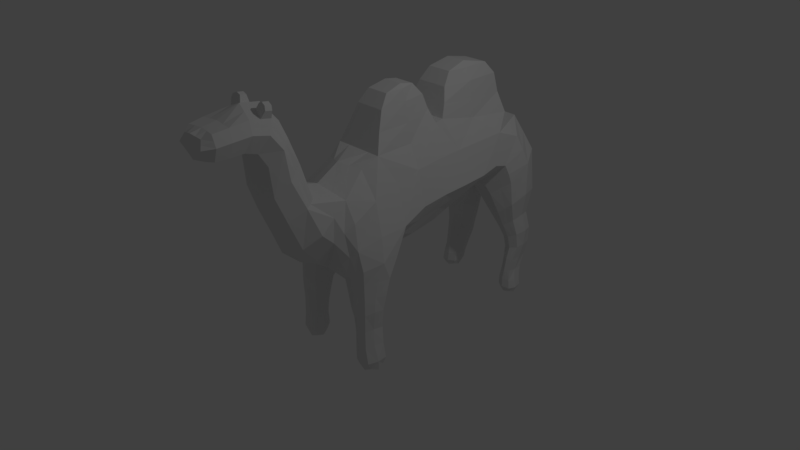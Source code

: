 # Source: rakuda.blend  (saved by Blender 2.79.0; exported with 4.5.12 LTS)
import bpy
from mathutils import Matrix  # noqa: F401  (used for matrix-valued properties, if any)

bpy.ops.wm.read_factory_settings(use_empty=True)
scene = bpy.context.scene
scene.name = 'Scene'

# ---- collections
col_collection_1 = bpy.data.collections.new('Collection 1'); scene.collection.children.link(col_collection_1)

# ---- materials (node trees are filled in below, after node groups)
mat_material = bpy.data.materials.new('Material')
mat_material.alpha_threshold = 0.0
mat_material.use_transparent_shadow = False
mat_material.roughness = 0.5
mat_material.line_color = (0.0, 0.0, 0.0, 1.0)

# ---- material node trees

# ---- world
world_world = bpy.data.worlds.new('World'); scene.world = world_world
world_world.color = (0.05088, 0.05088, 0.05088)
world_world.use_sun_shadow = False
world_world.sun_shadow_jitter_overblur = 0.0
world_world.cycles.sampling_method = 'MANUAL'

# ---- cameras
cam_camera = bpy.data.cameras.new('Camera')
cam_camera.clip_end = 100.0
cam_camera.lens = 35.0
cam_camera.sensor_width = 32.0
cam_camera.sensor_height = 18.0
cam_camera.ortho_scale = 7.314
cam_camera.dof.focus_distance = 0.0
cam_camera.dof.aperture_fstop = 128.0

# ---- lights
light_lamp = bpy.data.lights.new('Lamp', 'POINT')
light_lamp.transmission_factor = 0.0
light_lamp.cutoff_distance = 30.0
light_lamp.energy = 100.0
light_lamp.shadow_buffer_clip_start = 1.001
light_lamp.shadow_soft_size = 0.1
light_lamp.shadow_maximum_resolution = 0.006
light_lamp.use_absolute_resolution = True

# ---- meshes
me_cube = bpy.data.meshes.new('Cube')
me_cube.from_pydata([(0.0, -1.754, 2.43), (0.0, -0.4718, 1.413), (0.0, -2.216, 1.897), (0.0, -1.093, 0.2918), (0.337, -1.84, 2.176), (0.3963, -0.8861, 0.6196), (0.0, -1.886, 1.901), (0.5034, -0.3177, 1.011), (0.0, -2.405, 2.098), (0.5447, 2.185, -1.191), (0.0, -0.6929, 0.1448), (0.5519, -0.4516, -1.28), (0.0, -2.219, 2.28), (0.288, -2.247, 2.132), (0.3728, -0.4609, -0.7275), (0.501, -0.6462, -0.6852), (0.6254, -0.4904, -0.6361), (0.5545, -0.2921, -0.6824), (0.3924, -0.4678, -1.114), (0.5166, -0.6431, -1.118), (0.688, -0.4725, -1.094), (0.5679, -0.2862, -1.097), (0.4662, 2.545, 0.01463), (0.6428, 2.28, 0.03246), (0.4911, 2.064, -0.1195), (0.2728, 2.329, -0.2116), (0.1661, 2.69, 0.7484), (0.6727, 2.294, 0.8111), (0.3741, 1.892, 0.3801), (0.0, 2.311, 0.3089), (0.0, -1.48, 0.9497), (0.0, -1.006, 1.287), (0.3885, -1.234, 1.17), (0.0, -1.657, 1.685), (0.0, -1.27, 2.12), (0.3403, -1.462, 1.917), (0.5597, 2.358, -1.083), (0.6861, 2.175, -1.086), (0.5405, 2.053, -1.076), (0.4134, 2.21, -1.074), (0.5322, 2.425, -0.812), (0.6252, 2.215, -0.8214), (0.543, 2.084, -0.8058), (0.4061, 2.282, -0.8026), (0.5146, 2.533, -0.4702), (0.6683, 2.327, -0.4396), (0.5584, 2.151, -0.4774), (0.3745, 2.339, -0.5057), (0.4621, 0.4208, 1.189), (0.3291, 0.4474, 0.2628), (0.1566, -0.4036, -0.08533), (0.4599, -0.7067, 0.1058), (0.7015, -0.3741, 0.2812), (0.4444, -0.06911, 0.1329), (0.3141, -0.4463, -0.4025), (0.4832, -0.68, -0.2851), (0.6615, -0.4843, -0.1604), (0.5638, -0.2533, -0.2859), (0.5016, 1.874, 1.312), (0.2826, 1.654, 0.6046), (0.4925, 1.111, 1.273), (0.3269, 1.163, 0.4413), (0.5398, -0.5791, -1.245), (0.0, -0.7837, 1.227), (0.2871, -0.3454, 1.357), (0.0, -0.1386, 1.488), (0.0, -1.344, 0.5124), (0.6549, 2.178, -1.167), (0.4403, -1.079, 0.7982), (0.0, -0.9568, 0.2366), (0.2264, -1.009, 0.3601), (0.5602, 2.308, -1.165), (0.4507, 2.202, -1.158), (0.6329, -0.3452, 0.5959), (0.4409, -0.4548, -1.242), (0.4605, 0.07993, 1.113), (0.6659, -0.4536, -1.235), (0.5109, -0.6531, 0.8258), (0.0, -0.4743, 0.129), (0.3905, -0.7809, 0.3117), (0.5688, -0.3245, -1.232), (0.5456, 2.086, -1.159), (0.201, -2.377, 2.115), (0.0, -2.363, 2.249), (0.0, -2.358, 1.963), (0.2367, -1.889, 1.969), (0.0, -2.056, 1.894), (0.0, -1.744, 1.851), (0.0, -2.039, 2.311), (0.2632, -1.817, 2.323), (0.0, -1.501, 2.392), (0.3143, -2.065, 2.154), (0.3421, -1.625, 2.127), (0.2115, -2.235, 1.96), (0.2176, -2.243, 2.265), (0.4391, -0.3351, -0.7162), (0.3858, -0.4793, -0.9317), (0.4003, -0.5861, -0.7188), (0.3465, -0.4589, -0.54), (0.5069, -0.6436, -0.922), (0.5989, -0.6087, -0.6517), (0.4936, -0.6503, -0.4592), (0.6463, -0.4998, -0.8612), (0.6383, -0.3543, -0.6493), (0.6592, -0.4927, -0.3741), (0.5678, -0.3098, -0.8871), (0.5598, -0.2731, -0.4567), (0.4537, -0.3315, -1.103), (0.4155, -0.5967, -1.124), (0.6383, -0.6024, -1.105), (0.6719, -0.3327, -1.094), (0.3364, 2.526, -0.08293), (0.4376, 2.579, 0.343), (0.5966, 2.426, 0.01726), (0.4967, 2.542, -0.2836), (0.6922, 2.275, 0.3603), (0.623, 2.112, -0.0145), (0.6844, 2.329, -0.2167), (0.4602, 1.977, 0.0982), (0.3517, 2.15, -0.2137), (0.5352, 2.129, -0.3044), (0.1739, 2.331, 0.069), (0.3357, 2.338, -0.3695), (0.0, 2.599, 0.5008), (0.0, 2.452, 1.339), (0.4969, 2.588, 0.8956), (0.5528, 2.175, 1.197), (0.638, 2.0, 0.5965), (0.2878, 1.799, 0.5882), (0.0, 1.942, 0.4302), (0.2961, -1.439, 1.022), (0.0, -1.61, 1.301), (0.0, -1.088, 1.706), (0.3003, -1.083, 1.216), (0.3508, -1.402, 1.539), (0.2502, -1.615, 1.74), (0.2629, -1.354, 2.019), (0.4623, 2.327, -1.077), (0.5466, 2.374, -0.9614), (0.6563, 2.304, -1.087), (0.6606, 2.178, -0.9671), (0.6519, 2.073, -1.081), (0.5307, 2.061, -0.9548), (0.4419, 2.103, -1.072), (0.4067, 2.229, -0.9511), (0.4399, 2.409, -0.8061), (0.5077, 2.502, -0.6444), (0.6112, 2.348, -0.819), (0.6382, 2.281, -0.6393), (0.6196, 2.109, -0.8144), (0.5479, 2.111, -0.6417), (0.4506, 2.147, -0.8011), (0.393, 2.326, -0.6474), (0.407, 2.49, -0.4957), (0.6272, 2.467, -0.4452), (0.6611, 2.192, -0.451), (0.439, 2.201, -0.5007), (0.3176, 0.4199, 1.491), (0.5795, 0.4274, 0.7309), (0.4828, 0.7502, 1.242), (0.3554, 0.1478, 0.253), (0.0, 0.4536, 0.08421), (0.3289, 0.814, 0.3242), (0.2188, -0.1154, -0.04318), (0.2689, -0.4223, -0.2723), (0.2884, -0.643, 0.002749), (0.4725, -0.6783, -0.09847), (0.6186, -0.6328, 0.2196), (0.6749, -0.441, 0.04797), (0.6548, -0.1184, 0.2654), (0.5404, -0.2173, -0.08888), (0.4031, -0.2781, -0.3763), (0.3528, -0.6173, -0.3735), (0.6115, -0.6154, -0.1957), (0.6787, -0.3221, -0.194), (0.3675, 2.113, 1.513), (0.4969, 1.49, 1.293), (0.5893, 1.734, 0.9014), (0.3171, 1.448, 0.5218), (0.0, 1.695, 0.4927), (0.3224, 0.9658, 1.676), (0.6136, 1.132, 0.8224), (0.0, 1.179, 0.3106), (0.4756, -0.3614, -1.201), (0.4513, -0.5539, -1.214), (0.6238, -0.5545, -1.205), (0.6415, -0.3607, -1.198), (0.0, 2.651, 0.7187), (0.2676, 2.442, 1.365), (0.5944, 1.916, 0.8558), (0.0, 1.88, 0.4678), (0.305, -1.265, 0.635), (0.0, 2.603, 1.034), (0.0, 1.929, 0.4243), (0.3741, -0.672, 1.093), (0.4811, 2.285, -1.14), (0.6288, 2.269, -1.147), (0.6235, 2.098, -1.142), (0.4667, 2.12, -1.136), (0.4235, -0.3008, -0.5232), (0.3821, -0.5951, -0.518), (0.613, -0.6164, -0.4017), (0.6621, -0.3575, -0.3913), (0.3741, 2.503, -0.3398), (0.6314, 2.472, -0.2306), (0.6573, 2.168, -0.243), (0.4073, 2.196, -0.3597), (0.6238, 1.961, 0.7257), (0.3155, 0.8576, 1.647), (0.6025, 0.768, 0.7922), (0.0, 0.8396, 0.1256), (0.152, -2.329, 2.002), (0.0, 2.129, 1.472), (0.1526, -2.333, 2.217), (0.2412, -1.728, 1.919), (0.3833, 2.513, 1.138), (0.3355, 1.846, 0.4849), (0.2786, -1.555, 2.284), (0.2283, -2.064, 1.96), (0.6212, 2.237, 1.003), (0.2411, -2.051, 2.292), (0.4477, -0.3519, -0.9113), (0.4124, -0.598, -0.9396), (0.603, -0.6093, -0.8899), (0.662, -0.3641, -0.8676), (0.2512, 2.573, 0.2883), (0.6241, 2.496, 0.3606), (0.6521, 2.032, 0.2608), (0.2673, 2.077, -0.02233), (0.2621, -1.577, 1.364), (0.0, 0.8576, 1.647), (0.2641, -1.214, 1.673), (0.451, 2.347, -0.9547), (0.6334, 2.312, -0.9677), (0.6339, 2.08, -0.9609), (0.4384, 2.115, -0.9496), (0.4205, 2.469, -0.6475), (0.6034, 2.432, -0.6405), (0.6339, 2.144, -0.6389), (0.4484, 2.176, -0.6452), (0.08349, 2.563, 1.065), (0.3466, -0.1386, 1.488), (0.6159, 0.06811, 0.6009), (0.0, 0.01862, 0.1643), (0.1426, -0.793, 0.1652), (0.571, -0.6644, 0.488), (0.3468, -0.2147, -0.2364), (0.331, -0.6281, -0.225), (0.6057, -0.6157, 0.0124), (0.6886, -0.273, 0.02958), (0.0, 0.9658, 1.676), (0.3466, 1.516, 1.571), (0.6103, 1.47, 0.8502), (0.0, 1.443, 0.4313), (0.0, 0.4199, 2.207), (0.1325, 0.4199, 2.207), (0.0, 1.516, 2.277), (0.1386, 1.516, 2.277), (0.0, 1.892, 2.196), (0.0, 2.02, 2.037), (0.1578, 0.1746, 2.142), (0.2085, 0.04805, 1.977), (0.0, 0.04805, 1.977), (0.0, 0.1746, 2.142), (0.1904, 0.74, 2.02), (0.1442, 0.611, 2.174), (0.0, 0.611, 2.174), (0.0, 0.74, 2.02), (0.2248, 2.02, 2.037), (0.1706, 1.892, 2.196), (0.0, 1.097, 2.038), (0.0, 1.224, 2.202), (0.1698, 1.224, 2.202), (0.2198, 1.097, 2.038), (0.2265, 0.4199, 2.004), (0.1887, 0.4199, 2.161), (0.2699, 1.516, 2.043), (0.2001, 1.516, 2.201), (0.0, -0.04529, 1.733), (0.268, -0.04529, 1.733), (0.226, 0.7988, 1.834), (0.0, 0.7988, 1.834), (0.2707, 0.4199, 1.747), (0.2599, 2.066, 1.777), (0.0, 2.067, 1.774), (0.0, 1.032, 1.857), (0.2844, 1.032, 1.857), (0.3051, 1.516, 1.807), (0.0, -1.628, 2.411), (0.3395, -1.732, 2.152), (0.0, -1.815, 1.876), (0.239, -1.808, 1.944), (0.2709, -1.686, 2.304), (0.1316, -1.785, 2.377), (0.1436, -0.4086, 1.385), (0.1058, -2.226, 1.929), (0.1132, -1.051, 0.3259), (0.3001, -1.828, 2.25), (0.4536, -0.7696, 0.7227), (0.1184, -1.887, 1.935), (0.0, -2.384, 2.173), (0.1005, -2.391, 2.106), (0.5998, 2.182, -1.179), (0.0, -0.5836, 0.1369), (0.6089, -0.4526, -1.258), (0.1088, -2.231, 2.273), (0.2528, -2.245, 2.199), (0.55, -0.6275, -0.6685), (0.5964, -0.3232, -0.6659), (0.5774, -0.6228, -1.112), (0.6199, -0.3094, -1.096), (0.5314, 2.486, 0.01594), (0.5571, 2.088, -0.06702), (0.3315, 2.639, 0.822), (0.5061, 1.946, 0.4883), (0.1481, -1.459, 0.986), (0.1502, -1.044, 1.251), (0.3444, -1.158, 1.193), (0.1251, -1.636, 1.712), (0.1314, -1.312, 2.069), (0.3016, -1.408, 1.968), (0.608, 2.331, -1.085), (0.5962, 2.063, -1.078), (0.5717, 2.387, -0.8155), (0.5813, 2.096, -0.8101), (0.5709, 2.5, -0.4577), (0.6097, 2.171, -0.4642), (0.4543, 0.4374, 0.4968), (0.5392, -0.6698, 0.1627), (0.5496, -0.09375, 0.1992), (0.5473, -0.6477, -0.2404), (0.6213, -0.2877, -0.24), (0.436, 1.694, 0.753), (0.4703, 1.147, 0.6318), (0.5818, -0.5668, -1.225), (0.1838, 2.121, 1.493), (0.1871, -0.7279, 1.16), (0.1733, -0.1386, 1.488), (0.1578, 0.8576, 1.647), (0.1612, 0.9658, 1.676), (0.1525, -1.304, 0.5737), (0.4072, -0.8757, 0.9457), (0.07132, -0.8749, 0.2009), (0.5945, 2.288, -1.156), (0.4807, -0.7227, 0.3999), (0.6052, -0.3426, -1.215), (0.5846, 2.092, -1.151), (0.1768, -2.355, 2.166), (0.07632, -2.348, 2.233), (0.076, -2.343, 1.982), (0.1142, -2.06, 1.927), (0.1206, -1.736, 1.885), (0.1206, -2.045, 2.301), (0.1393, -1.528, 2.338), (0.2777, -2.058, 2.223), (0.3104, -1.59, 2.206), (0.5549, -0.6264, -0.906), (0.5533, -0.6334, -0.4304), (0.6149, -0.3369, -0.8773), (0.611, -0.3153, -0.424), (0.5308, 2.537, 0.3518), (0.5641, 2.507, -0.2571), (0.5562, 2.004, 0.1795), (0.5962, 2.148, -0.2737), (0.1338, 2.447, 1.352), (0.4411, 1.858, 0.722), (0.1311, -1.594, 1.333), (0.132, -1.151, 1.69), (0.3074, -1.308, 1.606), (0.59, 2.343, -0.9645), (0.5823, 2.07, -0.9578), (0.5556, 2.467, -0.6424), (0.5909, 2.127, -0.6403), (0.4856, 0.1079, 0.427), (0.4657, 0.791, 0.5582), (0.2334, 2.538, 1.101), (0.5391, -0.647, -0.04304), (0.6145, -0.2452, -0.02965), (0.4796, 1.903, 0.6053), (0.4637, 1.459, 0.686), (0.06626, 0.4199, 2.207), (0.0693, 1.516, 2.277), (0.08532, 1.892, 2.196), (0.1124, 2.02, 2.037), (0.07888, 0.1746, 2.142), (0.1042, 0.04805, 1.977), (0.09519, 0.74, 2.02), (0.0721, 0.611, 2.174), (0.1099, 1.097, 2.038), (0.08488, 1.224, 2.202), (0.134, -0.04529, 1.733), (0.113, 0.7988, 1.834), (0.1299, 2.067, 1.775), (0.1422, 1.032, 1.857), (0.1195, -1.812, 1.91), (0.3052, -1.709, 2.228), (0.1355, -1.657, 2.357), (0.08842, -2.369, 2.17), (0.3108, -1.648, 2.392), (0.2896, -1.637, 2.443), (0.2948, -1.554, 2.43), (0.3162, -1.564, 2.379), (0.1766, -1.542, 2.434), (0.2284, -1.543, 2.456), (0.2266, -1.626, 2.468), (0.175, -1.624, 2.447)], [], [(293, 352, 220, 89), (217, 353, 402, 403, 400, 401), (124, 240, 192), (294, 336, 194, 64), (294, 64, 241, 337), (295, 93, 211, 349), (295, 350, 218, 93), (296, 70, 191, 340), (391, 281, 267, 386), (296, 342, 244, 70), (297, 89, 220, 354), (4, 91, 218, 85), (289, 291, 214, 92), (395, 355, 217, 292), (5, 68, 191, 70), (5, 70, 244, 79), (298, 344, 245, 77), (298, 77, 194, 341), (299, 85, 218, 350), (394, 351, 214, 291), (7, 64, 194, 77), (7, 77, 245, 73), (7, 73, 242, 75), (7, 75, 241, 64), (397, 347, 213, 348), (301, 349, 211, 82), (9, 72, 195, 71), (302, 343, 196, 67), (302, 67, 197, 346), (9, 81, 198, 72), (303, 78, 244, 342), (304, 345, 186, 76), (304, 76, 185, 334), (11, 62, 184, 74), (11, 74, 183, 80), (192, 240, 26, 187), (305, 348, 213, 94), (305, 94, 220, 352), (187, 26, 123), (306, 94, 213, 347), (13, 82, 211, 93), (13, 93, 218, 91), (306, 354, 220, 94), (14, 95, 221, 96), (14, 96, 222, 97), (14, 97, 200, 98), (14, 98, 199, 95), (15, 97, 222, 99), (307, 356, 223, 100), (307, 100, 201, 357), (15, 101, 200, 97), (16, 100, 223, 102), (16, 102, 224, 103), (16, 103, 202, 104), (16, 104, 201, 100), (308, 103, 224, 358), (17, 105, 221, 95), (17, 95, 199, 106), (308, 359, 202, 103), (18, 107, 183, 74), (18, 74, 184, 108), (18, 108, 222, 96), (18, 96, 221, 107), (19, 108, 184, 62), (309, 334, 185, 109), (309, 109, 223, 356), (19, 99, 222, 108), (20, 109, 185, 76), (20, 76, 186, 110), (20, 110, 224, 102), (20, 102, 223, 109), (310, 110, 186, 345), (21, 80, 183, 107), (21, 107, 221, 105), (310, 358, 224, 110), (22, 111, 225, 112), (311, 360, 226, 113), (311, 113, 204, 361), (22, 114, 203, 111), (23, 113, 226, 115), (23, 115, 227, 116), (23, 116, 205, 117), (23, 117, 204, 113), (312, 116, 227, 362), (24, 118, 228, 119), (24, 119, 206, 120), (312, 363, 205, 116), (25, 119, 228, 121), (25, 121, 225, 111), (25, 111, 203, 122), (25, 122, 206, 119), (335, 364, 124, 212), (375, 364, 188, 215), (313, 125, 226, 360), (26, 112, 225, 123), (219, 215, 188, 126), (219, 126, 189, 207), (27, 127, 227, 115), (27, 115, 226, 125), (378, 207, 189, 365), (216, 128, 190, 193), (28, 129, 228, 118), (314, 362, 227, 127), (313, 375, 215, 125), (29, 123, 225, 121), (29, 121, 228, 129), (315, 130, 229, 366), (27, 219, 207, 127), (27, 125, 215, 219), (315, 340, 191, 130), (28, 216, 193, 129), (316, 367, 231, 133), (316, 133, 194, 336), (314, 127, 207, 378), (317, 133, 231, 368), (32, 134, 229, 130), (32, 130, 191, 68), (317, 341, 194, 133), (318, 135, 214, 351), (286, 287, 276, 273), (338, 339, 250, 230), (318, 366, 229, 135), (319, 353, 217, 136), (319, 136, 231, 367), (384, 380, 254, 263), (320, 136, 217, 355), (35, 92, 214, 135), (35, 135, 229, 134), (320, 368, 231, 136), (36, 137, 232, 138), (321, 369, 233, 139), (321, 139, 196, 343), (36, 71, 195, 137), (37, 139, 233, 140), (37, 140, 234, 141), (37, 141, 197, 67), (37, 67, 196, 139), (322, 141, 234, 370), (38, 142, 235, 143), (38, 143, 198, 81), (322, 346, 197, 141), (39, 143, 235, 144), (39, 144, 232, 137), (39, 137, 195, 72), (39, 72, 198, 143), (40, 145, 236, 146), (323, 371, 237, 147), (323, 147, 233, 369), (40, 138, 232, 145), (41, 147, 237, 148), (41, 148, 238, 149), (41, 149, 234, 140), (41, 140, 233, 147), (324, 149, 238, 372), (42, 150, 239, 151), (42, 151, 235, 142), (324, 370, 234, 149), (43, 151, 239, 152), (43, 152, 236, 145), (43, 145, 232, 144), (43, 144, 235, 151), (44, 153, 203, 114), (325, 361, 204, 154), (325, 154, 237, 371), (44, 146, 236, 153), (45, 154, 204, 117), (45, 117, 205, 155), (45, 155, 238, 148), (45, 148, 237, 154), (326, 155, 205, 363), (46, 120, 206, 156), (46, 156, 239, 150), (326, 372, 238, 155), (47, 156, 206, 122), (47, 122, 203, 153), (47, 153, 236, 152), (47, 152, 239, 156), (48, 157, 241, 75), (48, 75, 242, 158), (48, 158, 209, 159), (48, 159, 208, 157), (327, 158, 242, 373), (49, 160, 243, 161), (49, 161, 210, 162), (327, 374, 209, 158), (50, 163, 246, 164), (50, 164, 247, 165), (50, 165, 244, 78), (50, 78, 243, 163), (51, 165, 247, 166), (328, 376, 248, 167), (328, 167, 245, 344), (51, 79, 244, 165), (52, 167, 248, 168), (52, 168, 249, 169), (52, 169, 242, 73), (52, 73, 245, 167), (329, 169, 249, 377), (53, 170, 246, 163), (53, 163, 243, 160), (329, 373, 242, 169), (54, 171, 199, 98), (54, 98, 200, 172), (54, 172, 247, 164), (54, 164, 246, 171), (55, 172, 200, 101), (330, 357, 201, 173), (330, 173, 248, 376), (55, 166, 247, 172), (56, 173, 201, 104), (56, 104, 202, 174), (56, 174, 249, 168), (56, 168, 248, 173), (331, 174, 202, 359), (57, 106, 199, 171), (57, 171, 246, 170), (331, 377, 249, 174), (58, 175, 251, 176), (58, 176, 252, 177), (58, 177, 189, 126), (58, 126, 188, 175), (332, 177, 252, 379), (59, 178, 253, 179), (59, 179, 190, 128), (332, 365, 189, 177), (60, 180, 208, 159), (60, 159, 209, 181), (60, 181, 252, 176), (60, 176, 251, 180), (333, 181, 209, 374), (61, 162, 210, 182), (61, 182, 253, 178), (333, 379, 252, 181), (282, 280, 264, 274), (279, 282, 274, 261), (380, 387, 266, 254), (287, 283, 268, 276), (390, 279, 261, 385), (393, 286, 273, 388), (389, 381, 256, 271), (381, 382, 258, 256), (382, 269, 268, 383), (384, 263, 262, 385), (386, 267, 266, 387), (388, 273, 272, 389), (392, 284, 259, 383), (337, 241, 279, 390), (274, 264, 265, 275), (261, 274, 275, 260), (275, 265, 255), (260, 275, 255), (276, 268, 269, 277), (273, 276, 277, 272), (277, 269, 257), (272, 277, 257), (241, 157, 282, 279), (157, 208, 280, 282), (338, 230, 281, 391), (335, 212, 284, 392), (339, 180, 286, 393), (251, 175, 283, 287), (180, 251, 287, 286), (299, 394, 291, 85), (297, 395, 292, 89), (4, 85, 291, 289), (293, 89, 292, 396), (0, 293, 396, 288), (4, 289, 395, 297), (6, 290, 394, 299), (250, 339, 393, 285), (175, 335, 392, 283), (208, 338, 391, 280), (65, 337, 390, 278), (283, 392, 383, 268), (270, 388, 389, 271), (264, 386, 387, 265), (260, 384, 385, 261), (258, 382, 383, 259), (257, 269, 382, 381), (272, 257, 381, 389), (285, 393, 388, 270), (278, 390, 385, 262), (255, 265, 387, 380), (61, 178, 379, 333), (61, 333, 374, 162), (59, 128, 365, 332), (59, 332, 379, 178), (57, 170, 377, 331), (57, 331, 359, 106), (55, 330, 376, 166), (55, 101, 357, 330), (53, 160, 373, 329), (53, 329, 377, 170), (51, 328, 344, 79), (51, 166, 376, 328), (49, 162, 374, 327), (49, 327, 373, 160), (46, 150, 372, 326), (46, 326, 363, 120), (44, 325, 371, 146), (44, 114, 361, 325), (42, 142, 370, 324), (42, 324, 372, 150), (40, 323, 369, 138), (40, 146, 371, 323), (38, 81, 346, 322), (38, 322, 370, 142), (36, 321, 343, 71), (36, 138, 369, 321), (35, 134, 368, 320), (35, 320, 355, 92), (260, 255, 380, 384), (34, 319, 367, 132), (34, 90, 353, 319), (33, 131, 366, 318), (208, 180, 339, 338), (33, 318, 351, 87), (32, 68, 341, 317), (32, 317, 368, 134), (28, 314, 378, 216), (31, 316, 336, 63), (31, 132, 367, 316), (30, 66, 340, 315), (30, 315, 366, 131), (26, 240, 375, 313), (28, 118, 362, 314), (216, 378, 365, 128), (26, 313, 360, 112), (240, 124, 364, 375), (175, 188, 364, 335), (24, 120, 363, 312), (24, 312, 362, 118), (22, 311, 361, 114), (22, 112, 360, 311), (21, 105, 358, 310), (21, 310, 345, 80), (19, 309, 356, 99), (19, 62, 334, 309), (17, 106, 359, 308), (17, 308, 358, 105), (15, 307, 357, 101), (15, 99, 356, 307), (13, 91, 354, 306), (13, 306, 347, 82), (12, 305, 352, 88), (12, 83, 348, 305), (11, 304, 334, 62), (11, 80, 345, 304), (10, 303, 342, 69), (9, 302, 346, 81), (9, 71, 343, 302), (8, 84, 349, 301), (300, 397, 348, 83), (8, 301, 397, 300), (301, 82, 347, 397), (290, 87, 351, 394), (6, 299, 350, 86), (5, 298, 341, 68), (5, 79, 344, 298), (289, 92, 355, 395), (4, 297, 354, 91), (3, 69, 342, 296), (280, 391, 386, 264), (3, 296, 340, 66), (2, 86, 350, 295), (2, 295, 349, 84), (1, 294, 337, 65), (1, 63, 336, 294), (288, 396, 353, 90), (0, 88, 352, 293), (396, 292, 398, 399, 404, 405), (292, 217, 401, 398), (353, 396, 405, 402), (398, 401, 400, 399), (404, 403, 402, 405), (404, 399, 400, 403)])
_uv = me_cube.uv_layers.new(name='UVマップ')
_uv.uv.foreach_set('vector', [0.07861, 0.2794, 0.04469, 0.2547, 0.05604, 0.2402, 0.08518, 0.2583, 0.1234, 0.2693, 0.1188, 0.2893, 0.1124, 0.2799, 0.1117, 0.2781, 0.1122, 0.2768, 0.1132, 0.2755, 0.9881, 0.277, 0.9869, 0.2338, 0.9999, 0.2294, 0.4281, 0.2958, 0.3809, 0.2416, 0.4062, 0.2127, 0.4541, 0.2809, 0.4281, 0.2958, 0.4541, 0.2809, 0.4934, 0.3093, 0.4686, 0.3292, 0.04385, 0.1757, 0.04682, 0.1902, 0.03248, 0.1903, 0.02481, 0.1819, 0.04385, 0.1757, 0.06942, 0.1729, 0.06936, 0.1915, 0.04682, 0.1902, 0.3938, 0.03717, 0.4007, 0.05667, 0.3468, 0.08646, 0.34, 0.06024, 0.6492, 0.4359, 0.6531, 0.456, 0.6195, 0.4634, 0.6171, 0.4479, 0.3938, 0.03717, 0.4274, 0.02291, 0.4438, 0.03191, 0.4007, 0.05667, 0.08925, 0.2465, 0.08518, 0.2583, 0.05604, 0.2402, 0.0604, 0.2302, 0.0929, 0.2346, 0.06406, 0.2204, 0.06936, 0.1915, 0.09749, 0.1958, 0.1099, 0.2383, 0.1126, 0.1961, 0.1288, 0.1967, 0.1271, 0.2428, 0.1072, 0.2517, 0.1251, 0.2568, 0.1234, 0.2693, 0.1041, 0.2651, 0.4048, 0.1128, 0.3626, 0.1295, 0.3468, 0.08646, 0.4007, 0.05667, 0.4048, 0.1128, 0.4007, 0.05667, 0.4438, 0.03191, 0.4413, 0.07668, 0.4166, 0.1389, 0.446, 0.09628, 0.4536, 0.1142, 0.4313, 0.1632, 0.4166, 0.1389, 0.4313, 0.1632, 0.4062, 0.2127, 0.3828, 0.1699, 0.09874, 0.1742, 0.09749, 0.1958, 0.06936, 0.1915, 0.06942, 0.1729, 0.1128, 0.1735, 0.1271, 0.1725, 0.1288, 0.1967, 0.1126, 0.1961, 0.4784, 0.2105, 0.4541, 0.2809, 0.4062, 0.2127, 0.4313, 0.1632, 0.4784, 0.2105, 0.4313, 0.1632, 0.4536, 0.1142, 0.4918, 0.1428, 0.4784, 0.2105, 0.4918, 0.1428, 0.5546, 0.1509, 0.5441, 0.243, 0.4784, 0.2105, 0.5441, 0.243, 0.4934, 0.3093, 0.4541, 0.2809, 0.01473, 0.2098, 0.0265, 0.2107, 0.02409, 0.2177, 0.01298, 0.22, 0.01792, 0.2005, 0.02481, 0.1819, 0.03248, 0.1903, 0.02918, 0.2046, 0.9211, 0.1453, 0.9211, 0.1453, 0.9211, 0.1453, 0.9211, 0.1453, 0.9211, 0.1453, 0.9211, 0.1453, 0.9211, 0.1453, 0.9211, 0.1453, 0.9211, 0.1453, 0.9211, 0.1453, 0.9211, 0.1453, 0.9211, 0.1453, 0.9211, 0.1453, 0.9211, 0.1453, 0.9211, 0.1453, 0.9211, 0.1453, 0.475, 0.002931, 0.4927, 6.816e-05, 0.4438, 0.03191, 0.4274, 0.02291, 0.5001, 0.0615, 0.5001, 0.0615, 0.5001, 0.0615, 0.5001, 0.0615, 0.5001, 0.0615, 0.5001, 0.0615, 0.5001, 0.0615, 0.5001, 0.06149, 0.5001, 0.06149, 0.5001, 0.06149, 0.5001, 0.06148, 0.5001, 0.06148, 0.5001, 0.06149, 0.5001, 0.06148, 0.5001, 0.06148, 0.5001, 0.06149, 0.9999, 0.2294, 0.9869, 0.2338, 0.9776, 0.1904, 0.9994, 0.1827, 0.02514, 0.2347, 0.01298, 0.22, 0.02409, 0.2177, 0.03616, 0.2259, 0.02514, 0.2347, 0.03616, 0.2259, 0.05604, 0.2402, 0.04469, 0.2547, 0.9994, 0.1827, 0.9776, 0.1904, 0.9914, 0.1492, 0.04023, 0.2182, 0.03616, 0.2259, 0.02409, 0.2177, 0.0265, 0.2107, 0.04401, 0.2106, 0.02918, 0.2046, 0.03248, 0.1903, 0.04682, 0.1902, 0.04401, 0.2106, 0.04682, 0.1902, 0.06936, 0.1915, 0.06406, 0.2204, 0.04023, 0.2182, 0.0604, 0.2302, 0.05604, 0.2402, 0.03616, 0.2259, 0.5002, 0.061, 0.5006, 0.06123, 0.5002, 0.06143, 0.5001, 0.06139, 0.5002, 0.061, 0.5001, 0.06139, 0.5001, 0.06142, 0.4998, 0.06109, 0.5002, 0.061, 0.4998, 0.06109, 0.4986, 0.06005, 0.5003, 0.05968, 0.5002, 0.061, 0.5003, 0.05968, 0.5021, 0.0607, 0.5006, 0.06123, 0.4995, 0.06147, 0.4998, 0.06109, 0.5001, 0.06142, 0.5, 0.06149, 0.4995, 0.06167, 0.5, 0.06152, 0.5, 0.06156, 0.4995, 0.06187, 0.4995, 0.06167, 0.4995, 0.06187, 0.4973, 0.0635, 0.4972, 0.06248, 0.4995, 0.06147, 0.4974, 0.06152, 0.4986, 0.06005, 0.4998, 0.06109, 0.4999, 0.06226, 0.4995, 0.06187, 0.5, 0.06156, 0.5001, 0.06163, 0.4999, 0.06226, 0.5001, 0.06163, 0.5002, 0.06161, 0.5006, 0.06214, 0.4999, 0.06226, 0.5006, 0.06214, 0.5016, 0.06507, 0.499, 0.0653, 0.4999, 0.06226, 0.499, 0.0653, 0.4973, 0.0635, 0.4995, 0.06187, 0.5007, 0.06196, 0.5006, 0.06214, 0.5002, 0.06161, 0.5002, 0.06157, 0.5008, 0.06175, 0.5003, 0.06154, 0.5002, 0.06143, 0.5006, 0.06123, 0.5008, 0.06175, 0.5006, 0.06123, 0.5021, 0.0607, 0.5027, 0.06293, 0.5007, 0.06196, 0.5023, 0.06404, 0.5016, 0.06507, 0.5006, 0.06214, 0.5001, 0.06147, 0.5001, 0.06148, 0.5001, 0.06148, 0.5001, 0.06148, 0.5001, 0.06147, 0.5001, 0.06148, 0.5001, 0.06148, 0.5001, 0.06148, 0.5001, 0.06147, 0.5001, 0.06148, 0.5001, 0.06142, 0.5001, 0.06139, 0.5001, 0.06147, 0.5001, 0.06139, 0.5002, 0.06143, 0.5001, 0.06148, 0.5001, 0.06149, 0.5001, 0.06148, 0.5001, 0.06148, 0.5001, 0.06149, 0.5001, 0.0615, 0.5001, 0.06149, 0.5001, 0.0615, 0.5001, 0.06151, 0.5001, 0.0615, 0.5001, 0.06151, 0.5, 0.06156, 0.5, 0.06152, 0.5001, 0.06149, 0.5, 0.06149, 0.5001, 0.06142, 0.5001, 0.06148, 0.5001, 0.06152, 0.5001, 0.06151, 0.5001, 0.0615, 0.5001, 0.0615, 0.5001, 0.06152, 0.5001, 0.0615, 0.5001, 0.0615, 0.5001, 0.06151, 0.5001, 0.06152, 0.5001, 0.06151, 0.5002, 0.06161, 0.5001, 0.06163, 0.5001, 0.06152, 0.5001, 0.06163, 0.5, 0.06156, 0.5001, 0.06151, 0.5001, 0.0615, 0.5001, 0.06151, 0.5001, 0.0615, 0.5001, 0.0615, 0.5002, 0.0615, 0.5001, 0.06149, 0.5001, 0.06148, 0.5001, 0.06148, 0.5002, 0.0615, 0.5001, 0.06148, 0.5002, 0.06143, 0.5003, 0.06154, 0.5001, 0.0615, 0.5002, 0.06157, 0.5002, 0.06161, 0.5001, 0.06151, 0.9285, 0.1508, 0.9282, 0.1452, 0.9499, 0.1499, 0.9405, 0.1637, 0.9261, 0.1523, 0.9345, 0.1667, 0.9285, 0.1688, 0.9233, 0.1533, 0.9261, 0.1523, 0.9233, 0.1533, 0.9221, 0.1476, 0.9227, 0.1471, 0.9285, 0.1508, 0.9231, 0.1463, 0.923, 0.1449, 0.9282, 0.1452, 0.918, 0.1533, 0.9233, 0.1533, 0.9285, 0.1688, 0.9146, 0.1679, 0.918, 0.1533, 0.9146, 0.1679, 0.9044, 0.1566, 0.9142, 0.1491, 0.918, 0.1533, 0.9142, 0.1491, 0.9188, 0.1467, 0.9204, 0.1479, 0.918, 0.1533, 0.9204, 0.1479, 0.9221, 0.1476, 0.9233, 0.1533, 0.9143, 0.1465, 0.9142, 0.1491, 0.9044, 0.1566, 0.9047, 0.15, 0.9151, 0.1443, 0.9067, 0.1441, 0.9146, 0.1342, 0.9188, 0.1416, 0.9151, 0.1443, 0.9188, 0.1416, 0.9202, 0.1437, 0.9189, 0.145, 0.9143, 0.1465, 0.9187, 0.1458, 0.9188, 0.1467, 0.9142, 0.1491, 0.9231, 0.1411, 0.9188, 0.1416, 0.9146, 0.1342, 0.9313, 0.1318, 0.9231, 0.1411, 0.9313, 0.1318, 0.9499, 0.1499, 0.9282, 0.1452, 0.9231, 0.1411, 0.9282, 0.1452, 0.923, 0.1449, 0.9218, 0.1438, 0.9231, 0.1411, 0.9218, 0.1438, 0.9202, 0.1437, 0.9188, 0.1416, 0.9397, 0.3155, 0.9694, 0.2723, 0.9881, 0.277, 0.967, 0.3256, 0.9669, 0.2356, 0.9694, 0.2723, 0.9523, 0.267, 0.948, 0.236, 0.96, 0.2005, 0.9438, 0.2076, 0.9285, 0.1688, 0.9345, 0.1667, 0.9776, 0.1904, 0.9405, 0.1637, 0.9499, 0.1499, 0.9914, 0.1492, 0.9067, 0.2221, 0.948, 0.236, 0.9523, 0.267, 0.9023, 0.2476, 0.9067, 0.2221, 0.9023, 0.2476, 0.8658, 0.2008, 0.8776, 0.1864, 0.9119, 0.2007, 0.887, 0.1752, 0.9044, 0.1566, 0.9146, 0.1679, 0.9119, 0.2007, 0.9146, 0.1679, 0.9285, 0.1688, 0.9438, 0.2076, 0.8704, 0.1643, 0.8776, 0.1864, 0.8658, 0.2008, 0.8551, 0.1717, 0.8705, 0.1396, 0.8516, 0.1386, 0.8691, 0.08821, 0.8794, 0.08684, 0.8851, 0.1409, 0.8816, 0.08688, 0.9146, 0.1342, 0.9067, 0.1441, 0.8832, 0.1584, 0.9047, 0.15, 0.9044, 0.1566, 0.887, 0.1752, 0.96, 0.2005, 0.9669, 0.2356, 0.948, 0.236, 0.9438, 0.2076, 0.9515, 0.09536, 0.9914, 0.1492, 0.9499, 0.1499, 0.9313, 0.1318, 0.9515, 0.09536, 0.9313, 0.1318, 0.9146, 0.1342, 0.8816, 0.08688, 0.277, 0.09673, 0.2863, 0.1215, 0.2286, 0.148, 0.2206, 0.1259, 0.9119, 0.2007, 0.9067, 0.2221, 0.8776, 0.1864, 0.887, 0.1752, 0.9119, 0.2007, 0.9438, 0.2076, 0.948, 0.236, 0.9067, 0.2221, 0.277, 0.09673, 0.34, 0.06024, 0.3468, 0.08646, 0.2863, 0.1215, 0.8851, 0.1409, 0.8705, 0.1396, 0.8794, 0.08684, 0.8816, 0.08688, 0.3188, 0.2327, 0.2422, 0.2624, 0.233, 0.2382, 0.3173, 0.2, 0.3188, 0.2327, 0.3173, 0.2, 0.4062, 0.2127, 0.3809, 0.2416, 0.8832, 0.1584, 0.887, 0.1752, 0.8776, 0.1864, 0.8704, 0.1643, 0.3086, 0.184, 0.3173, 0.2, 0.233, 0.2382, 0.2308, 0.2166, 0.3003, 0.1685, 0.2283, 0.1941, 0.2286, 0.148, 0.2863, 0.1215, 0.3003, 0.1685, 0.2863, 0.1215, 0.3468, 0.08646, 0.3626, 0.1295, 0.3086, 0.184, 0.3828, 0.1699, 0.4062, 0.2127, 0.3173, 0.2, 0.1623, 0.1609, 0.1699, 0.185, 0.1288, 0.1967, 0.1271, 0.1725, 0.7506, 0.4067, 0.8219, 0.3657, 0.8327, 0.4015, 0.7779, 0.4271, 0.6859, 0.4206, 0.7083, 0.4207, 0.7063, 0.4507, 0.687, 0.4507, 0.1623, 0.1609, 0.2206, 0.1259, 0.2286, 0.148, 0.1699, 0.185, 0.1758, 0.2842, 0.1188, 0.2893, 0.1234, 0.2693, 0.173, 0.2604, 0.1758, 0.2842, 0.173, 0.2604, 0.233, 0.2382, 0.2422, 0.2624, 0.5302, 0.4299, 0.5603, 0.4484, 0.5569, 0.4576, 0.5231, 0.4393, 0.1719, 0.2464, 0.173, 0.2604, 0.1234, 0.2693, 0.1251, 0.2568, 0.1705, 0.2321, 0.1271, 0.2428, 0.1288, 0.1967, 0.1699, 0.185, 0.1705, 0.2321, 0.1699, 0.185, 0.2286, 0.148, 0.2283, 0.1941, 0.1719, 0.2464, 0.2308, 0.2166, 0.233, 0.2382, 0.173, 0.2604, 0.9211, 0.1453, 0.9211, 0.1453, 0.9212, 0.1453, 0.9212, 0.1453, 0.9211, 0.1453, 0.9211, 0.1453, 0.9211, 0.1453, 0.9211, 0.1453, 0.9211, 0.1453, 0.9211, 0.1453, 0.9211, 0.1453, 0.9211, 0.1453, 0.9211, 0.1453, 0.9211, 0.1453, 0.9211, 0.1453, 0.9211, 0.1453, 0.9211, 0.1453, 0.9211, 0.1453, 0.9211, 0.1453, 0.9211, 0.1453, 0.9211, 0.1453, 0.9211, 0.1453, 0.9211, 0.1453, 0.9211, 0.1453, 0.9211, 0.1453, 0.9211, 0.1453, 0.9211, 0.1453, 0.9211, 0.1453, 0.9211, 0.1453, 0.9211, 0.1453, 0.9211, 0.1453, 0.9211, 0.1453, 0.9211, 0.1453, 0.9211, 0.1453, 0.9211, 0.1453, 0.9211, 0.1453, 0.9211, 0.1453, 0.9211, 0.1453, 0.9211, 0.1453, 0.9211, 0.1453, 0.9211, 0.1453, 0.9211, 0.1453, 0.9211, 0.1453, 0.9211, 0.1453, 0.9211, 0.1453, 0.9211, 0.1453, 0.9211, 0.1453, 0.9211, 0.1453, 0.9211, 0.1453, 0.9211, 0.1453, 0.9211, 0.1453, 0.9211, 0.1453, 0.9211, 0.1453, 0.9211, 0.1453, 0.9212, 0.1453, 0.9211, 0.1453, 0.9211, 0.1453, 0.9211, 0.1453, 0.9211, 0.1453, 0.9211, 0.1453, 0.9211, 0.1453, 0.9211, 0.1453, 0.9211, 0.1453, 0.9211, 0.1453, 0.9212, 0.1453, 0.9212, 0.1453, 0.9214, 0.1452, 0.9214, 0.1454, 0.9212, 0.1453, 0.9214, 0.1455, 0.9213, 0.1455, 0.9212, 0.1454, 0.9212, 0.1453, 0.9212, 0.1454, 0.9211, 0.1453, 0.9211, 0.1453, 0.9212, 0.1453, 0.9212, 0.1453, 0.9212, 0.1453, 0.9212, 0.1453, 0.9211, 0.1453, 0.9212, 0.1454, 0.9213, 0.1455, 0.921, 0.1455, 0.9211, 0.1453, 0.921, 0.1455, 0.9209, 0.1454, 0.9211, 0.1453, 0.9211, 0.1453, 0.9211, 0.1453, 0.9211, 0.1453, 0.9211, 0.1453, 0.9211, 0.1453, 0.9211, 0.1453, 0.9211, 0.1453, 0.9212, 0.1454, 0.9211, 0.1453, 0.9211, 0.1453, 0.9209, 0.1454, 0.9209, 0.1453, 0.9211, 0.1453, 0.9209, 0.1452, 0.921, 0.1451, 0.9211, 0.1452, 0.9211, 0.1453, 0.9211, 0.1452, 0.9211, 0.1453, 0.9211, 0.1453, 0.9211, 0.1453, 0.9211, 0.1453, 0.9211, 0.1453, 0.9211, 0.1453, 0.9212, 0.1452, 0.9211, 0.1452, 0.921, 0.1451, 0.9212, 0.145, 0.9212, 0.1452, 0.9212, 0.145, 0.9214, 0.1452, 0.9212, 0.1453, 0.9212, 0.1452, 0.9212, 0.1453, 0.9212, 0.1453, 0.9211, 0.1453, 0.9212, 0.1452, 0.9211, 0.1453, 0.9211, 0.1453, 0.9211, 0.1452, 0.9219, 0.1456, 0.9219, 0.1451, 0.923, 0.1449, 0.9231, 0.1463, 0.9218, 0.1459, 0.9227, 0.1471, 0.9221, 0.1476, 0.9216, 0.1461, 0.9218, 0.1459, 0.9216, 0.1461, 0.9213, 0.1455, 0.9214, 0.1455, 0.9219, 0.1456, 0.9214, 0.1454, 0.9214, 0.1452, 0.9219, 0.1451, 0.9209, 0.1462, 0.9216, 0.1461, 0.9221, 0.1476, 0.9204, 0.1479, 0.9209, 0.1462, 0.9204, 0.1479, 0.9188, 0.1467, 0.9204, 0.1457, 0.9209, 0.1462, 0.9204, 0.1457, 0.9209, 0.1454, 0.921, 0.1455, 0.9209, 0.1462, 0.921, 0.1455, 0.9213, 0.1455, 0.9216, 0.1461, 0.9204, 0.1454, 0.9204, 0.1457, 0.9188, 0.1467, 0.9187, 0.1458, 0.9204, 0.1452, 0.9189, 0.145, 0.9202, 0.1437, 0.9208, 0.1447, 0.9204, 0.1452, 0.9208, 0.1447, 0.921, 0.1451, 0.9209, 0.1452, 0.9204, 0.1454, 0.9209, 0.1453, 0.9209, 0.1454, 0.9204, 0.1457, 0.9214, 0.1446, 0.9208, 0.1447, 0.9202, 0.1437, 0.9218, 0.1438, 0.9214, 0.1446, 0.9218, 0.1438, 0.923, 0.1449, 0.9219, 0.1451, 0.9214, 0.1446, 0.9219, 0.1451, 0.9214, 0.1452, 0.9212, 0.145, 0.9214, 0.1446, 0.9212, 0.145, 0.921, 0.1451, 0.9208, 0.1447, 0.6048, 0.2634, 0.5963, 0.3243, 0.4934, 0.3093, 0.5441, 0.243, 0.6048, 0.2634, 0.5441, 0.243, 0.5546, 0.1509, 0.6143, 0.1775, 0.6048, 0.2634, 0.6143, 0.1775, 0.6737, 0.1926, 0.6663, 0.2781, 0.6048, 0.2634, 0.6663, 0.2781, 0.6844, 0.3818, 0.5963, 0.3243, 0.6211, 0.1321, 0.6143, 0.1775, 0.5546, 0.1509, 0.5674, 0.1178, 0.6269, 0.08838, 0.5769, 0.08328, 0.5678, 0.01969, 0.6381, 0.02881, 0.6269, 0.08838, 0.6381, 0.02881, 0.6984, 0.04144, 0.686, 0.102, 0.6211, 0.1321, 0.6799, 0.1465, 0.6737, 0.1926, 0.6143, 0.1775, 0.502, 0.0364, 0.5324, 0.04625, 0.5119, 0.05668, 0.5014, 0.05217, 0.502, 0.0364, 0.5014, 0.05217, 0.4922, 0.05526, 0.4763, 0.04712, 0.502, 0.0364, 0.4763, 0.04712, 0.4438, 0.03191, 0.4927, 6.816e-05, 0.502, 0.0364, 0.4927, 6.816e-05, 0.5678, 0.01969, 0.5324, 0.04625, 0.4693, 0.06865, 0.4763, 0.04712, 0.4922, 0.05526, 0.4854, 0.0632, 0.4707, 0.0791, 0.4845, 0.0688, 0.485, 0.07495, 0.474, 0.08895, 0.4707, 0.0791, 0.474, 0.08895, 0.4536, 0.1142, 0.446, 0.09628, 0.4693, 0.06865, 0.4413, 0.07668, 0.4438, 0.03191, 0.4763, 0.04712, 0.497, 0.1044, 0.474, 0.08895, 0.485, 0.07495, 0.4958, 0.0837, 0.497, 0.1044, 0.4958, 0.0837, 0.5084, 0.08377, 0.5257, 0.1048, 0.497, 0.1044, 0.5257, 0.1048, 0.5546, 0.1509, 0.4918, 0.1428, 0.497, 0.1044, 0.4918, 0.1428, 0.4536, 0.1142, 0.474, 0.08895, 0.5337, 0.0926, 0.5257, 0.1048, 0.5084, 0.08377, 0.5122, 0.0776, 0.539, 0.07938, 0.5145, 0.07126, 0.5119, 0.05668, 0.5324, 0.04625, 0.539, 0.07938, 0.5324, 0.04625, 0.5678, 0.01969, 0.5769, 0.08328, 0.5337, 0.0926, 0.5674, 0.1178, 0.5546, 0.1509, 0.5257, 0.1048, 0.5006, 0.05717, 0.5051, 0.05949, 0.5021, 0.0607, 0.5003, 0.05968, 0.5006, 0.05717, 0.5003, 0.05968, 0.4986, 0.06005, 0.4966, 0.05832, 0.5006, 0.05717, 0.4966, 0.05832, 0.4922, 0.05526, 0.5014, 0.05217, 0.5006, 0.05717, 0.5014, 0.05217, 0.5119, 0.05668, 0.5051, 0.05949, 0.4936, 0.0617, 0.4966, 0.05832, 0.4986, 0.06005, 0.4974, 0.06152, 0.493, 0.0642, 0.4972, 0.06248, 0.4973, 0.0635, 0.4932, 0.06711, 0.493, 0.0642, 0.4932, 0.06711, 0.485, 0.07495, 0.4845, 0.0688, 0.4936, 0.0617, 0.4854, 0.0632, 0.4922, 0.05526, 0.4966, 0.05832, 0.4969, 0.07129, 0.4932, 0.06711, 0.4973, 0.0635, 0.499, 0.0653, 0.4969, 0.07129, 0.499, 0.0653, 0.5016, 0.06507, 0.5038, 0.07093, 0.4969, 0.07129, 0.5038, 0.07093, 0.5084, 0.08377, 0.4958, 0.0837, 0.4969, 0.07129, 0.4958, 0.0837, 0.485, 0.07495, 0.4932, 0.06711, 0.5055, 0.0682, 0.5038, 0.07093, 0.5016, 0.06507, 0.5023, 0.06404, 0.5063, 0.06542, 0.5027, 0.06293, 0.5021, 0.0607, 0.5051, 0.05949, 0.5063, 0.06542, 0.5051, 0.05949, 0.5119, 0.05668, 0.5145, 0.07126, 0.5055, 0.0682, 0.5122, 0.0776, 0.5084, 0.08377, 0.5038, 0.07093, 0.8635, 0.2726, 0.9112, 0.3036, 0.8133, 0.3289, 0.8018, 0.2774, 0.8635, 0.2726, 0.8018, 0.2774, 0.7925, 0.2028, 0.8366, 0.2078, 0.8635, 0.2726, 0.8366, 0.2078, 0.8658, 0.2008, 0.9023, 0.2476, 0.8635, 0.2726, 0.9023, 0.2476, 0.9523, 0.267, 0.9112, 0.3036, 0.8305, 0.1728, 0.8366, 0.2078, 0.7925, 0.2028, 0.7912, 0.1667, 0.8273, 0.137, 0.7902, 0.1308, 0.7992, 0.07844, 0.8395, 0.0872, 0.8273, 0.137, 0.8395, 0.0872, 0.8691, 0.08821, 0.8516, 0.1386, 0.8305, 0.1728, 0.8551, 0.1717, 0.8658, 0.2008, 0.8366, 0.2078, 0.7346, 0.2825, 0.7131, 0.3835, 0.6844, 0.3818, 0.6663, 0.2781, 0.7346, 0.2825, 0.6663, 0.2781, 0.6737, 0.1926, 0.7361, 0.1995, 0.7346, 0.2825, 0.7361, 0.1995, 0.7925, 0.2028, 0.8018, 0.2774, 0.7346, 0.2825, 0.8018, 0.2774, 0.8133, 0.3289, 0.7131, 0.3835, 0.7394, 0.1594, 0.7361, 0.1995, 0.6737, 0.1926, 0.6799, 0.1465, 0.7432, 0.1199, 0.686, 0.102, 0.6984, 0.04144, 0.7553, 0.06423, 0.7432, 0.1199, 0.7553, 0.06423, 0.7992, 0.07844, 0.7902, 0.1308, 0.7394, 0.1594, 0.7912, 0.1667, 0.7925, 0.2028, 0.7361, 0.1995, 0.5867, 0.3692, 0.6434, 0.414, 0.6141, 0.4333, 0.5746, 0.4089, 0.5092, 0.3561, 0.5867, 0.3692, 0.5746, 0.4089, 0.5236, 0.3956, 0.5603, 0.4484, 0.5873, 0.4536, 0.5864, 0.4647, 0.5569, 0.4576, 0.8219, 0.3657, 0.9072, 0.3515, 0.897, 0.3884, 0.8327, 0.4015, 0.4905, 0.3694, 0.5092, 0.3561, 0.5236, 0.3956, 0.5113, 0.4057, 0.7439, 0.4318, 0.7506, 0.4067, 0.7779, 0.4271, 0.7745, 0.4445, 0.8056, 0.4518, 0.8477, 0.4467, 0.8508, 0.4561, 0.8061, 0.4647, 0.8477, 0.4467, 0.8932, 0.421, 0.9009, 0.4309, 0.8508, 0.4561, 0.8932, 0.421, 0.8862, 0.4119, 0.897, 0.3884, 0.9099, 0.3973, 0.5302, 0.4299, 0.5231, 0.4393, 0.4991, 0.4166, 0.5113, 0.4057, 0.6171, 0.4479, 0.6195, 0.4634, 0.5864, 0.4647, 0.5873, 0.4536, 0.7745, 0.4445, 0.7779, 0.4271, 0.8054, 0.4397, 0.8056, 0.4518, 0.9265, 0.3607, 0.9451, 0.3701, 0.9237, 0.4077, 0.9099, 0.3973, 0.4686, 0.3292, 0.4934, 0.3093, 0.5092, 0.3561, 0.4905, 0.3694, 0.5746, 0.4089, 0.6141, 0.4333, 0.588, 0.4434, 0.5666, 0.4308, 0.5236, 0.3956, 0.5746, 0.4089, 0.5666, 0.4308, 0.5368, 0.4212, 0.5666, 0.4308, 0.588, 0.4434, 0.5633, 0.4401, 0.5368, 0.4212, 0.5666, 0.4308, 0.5633, 0.4401, 0.8327, 0.4015, 0.897, 0.3884, 0.8862, 0.4119, 0.8405, 0.4249, 0.7779, 0.4271, 0.8327, 0.4015, 0.8405, 0.4249, 0.8054, 0.4397, 0.8405, 0.4249, 0.8862, 0.4119, 0.8448, 0.4378, 0.8054, 0.4397, 0.8405, 0.4249, 0.8448, 0.4378, 0.4934, 0.3093, 0.5963, 0.3243, 0.5867, 0.3692, 0.5092, 0.3561, 0.5963, 0.3243, 0.6844, 0.3818, 0.6434, 0.414, 0.5867, 0.3692, 0.6859, 0.4206, 0.687, 0.4507, 0.6531, 0.456, 0.6492, 0.4359, 0.9397, 0.3155, 0.967, 0.3256, 0.9451, 0.3701, 0.9265, 0.3607, 0.7083, 0.4207, 0.7131, 0.3835, 0.7506, 0.4067, 0.7439, 0.4318, 0.8133, 0.3289, 0.9112, 0.3036, 0.9072, 0.3515, 0.8219, 0.3657, 0.7131, 0.3835, 0.8133, 0.3289, 0.8219, 0.3657, 0.7506, 0.4067, 0.09874, 0.1742, 0.1128, 0.1735, 0.1126, 0.1961, 0.09749, 0.1958, 0.08925, 0.2465, 0.1072, 0.2517, 0.1041, 0.2651, 0.08518, 0.2583, 0.0929, 0.2346, 0.09749, 0.1958, 0.1126, 0.1961, 0.1099, 0.2383, 0.07861, 0.2794, 0.08518, 0.2583, 0.1041, 0.2651, 0.09687, 0.286, 0.07262, 0.3026, 0.07861, 0.2794, 0.09687, 0.286, 0.09297, 0.31, 0.0929, 0.2346, 0.1099, 0.2383, 0.1072, 0.2517, 0.08925, 0.2465, 0.09889, 0.1526, 0.112, 0.1514, 0.1128, 0.1735, 0.09874, 0.1742, 0.7063, 0.4507, 0.7083, 0.4207, 0.7439, 0.4318, 0.7393, 0.4564, 0.9112, 0.3036, 0.9397, 0.3155, 0.9265, 0.3607, 0.9072, 0.3515, 0.6844, 0.3818, 0.6859, 0.4206, 0.6492, 0.4359, 0.6434, 0.414, 0.4462, 0.3489, 0.4686, 0.3292, 0.4905, 0.3694, 0.4729, 0.3829, 0.9072, 0.3515, 0.9265, 0.3607, 0.9099, 0.3973, 0.897, 0.3884, 0.772, 0.4624, 0.7745, 0.4445, 0.8056, 0.4518, 0.8061, 0.4647, 0.6141, 0.4333, 0.6171, 0.4479, 0.5873, 0.4536, 0.588, 0.4434, 0.5368, 0.4212, 0.5302, 0.4299, 0.5113, 0.4057, 0.5236, 0.3956, 0.9009, 0.4309, 0.8932, 0.421, 0.9099, 0.3973, 0.9237, 0.4077, 0.8448, 0.4378, 0.8862, 0.4119, 0.8932, 0.421, 0.8477, 0.4467, 0.8054, 0.4397, 0.8448, 0.4378, 0.8477, 0.4467, 0.8056, 0.4518, 0.7393, 0.4564, 0.7439, 0.4318, 0.7745, 0.4445, 0.772, 0.4624, 0.4729, 0.3829, 0.4905, 0.3694, 0.5113, 0.4057, 0.4991, 0.4166, 0.5633, 0.4401, 0.588, 0.4434, 0.5873, 0.4536, 0.5603, 0.4484, 0.7432, 0.1199, 0.7902, 0.1308, 0.7912, 0.1667, 0.7394, 0.1594, 0.7432, 0.1199, 0.7394, 0.1594, 0.6799, 0.1465, 0.686, 0.102, 0.8273, 0.137, 0.8516, 0.1386, 0.8551, 0.1717, 0.8305, 0.1728, 0.8273, 0.137, 0.8305, 0.1728, 0.7912, 0.1667, 0.7902, 0.1308, 0.5063, 0.06542, 0.5145, 0.07126, 0.5122, 0.0776, 0.5055, 0.0682, 0.5063, 0.06542, 0.5055, 0.0682, 0.5023, 0.06404, 0.5027, 0.06293, 0.4936, 0.0617, 0.493, 0.0642, 0.4845, 0.0688, 0.4854, 0.0632, 0.4936, 0.0617, 0.4974, 0.06152, 0.4972, 0.06248, 0.493, 0.0642, 0.539, 0.07938, 0.5769, 0.08328, 0.5674, 0.1178, 0.5337, 0.0926, 0.539, 0.07938, 0.5337, 0.0926, 0.5122, 0.0776, 0.5145, 0.07126, 0.4693, 0.06865, 0.4707, 0.0791, 0.446, 0.09628, 0.4413, 0.07668, 0.4693, 0.06865, 0.4854, 0.0632, 0.4845, 0.0688, 0.4707, 0.0791, 0.6269, 0.08838, 0.686, 0.102, 0.6799, 0.1465, 0.6211, 0.1321, 0.6269, 0.08838, 0.6211, 0.1321, 0.5674, 0.1178, 0.5769, 0.08328, 0.9204, 0.1452, 0.9209, 0.1452, 0.9209, 0.1453, 0.9204, 0.1454, 0.9204, 0.1452, 0.9204, 0.1454, 0.9187, 0.1458, 0.9189, 0.145, 0.9219, 0.1456, 0.9218, 0.1459, 0.9214, 0.1455, 0.9214, 0.1454, 0.9219, 0.1456, 0.9231, 0.1463, 0.9227, 0.1471, 0.9218, 0.1459, 0.9211, 0.1453, 0.9211, 0.1453, 0.9211, 0.1453, 0.9211, 0.1453, 0.9211, 0.1453, 0.9211, 0.1453, 0.9209, 0.1453, 0.9209, 0.1452, 0.9212, 0.1453, 0.9212, 0.1453, 0.9211, 0.1453, 0.9212, 0.1453, 0.9212, 0.1453, 0.9214, 0.1454, 0.9214, 0.1455, 0.9212, 0.1453, 0.9211, 0.1453, 0.9211, 0.1453, 0.9211, 0.1453, 0.9211, 0.1453, 0.9211, 0.1453, 0.9211, 0.1453, 0.9211, 0.1453, 0.9211, 0.1453, 0.9211, 0.1453, 0.9211, 0.1453, 0.9211, 0.1453, 0.9211, 0.1453, 0.9211, 0.1453, 0.9212, 0.1453, 0.9211, 0.1453, 0.9211, 0.1453, 0.1705, 0.2321, 0.2283, 0.1941, 0.2308, 0.2166, 0.1719, 0.2464, 0.1705, 0.2321, 0.1719, 0.2464, 0.1251, 0.2568, 0.1271, 0.2428, 0.5368, 0.4212, 0.5633, 0.4401, 0.5603, 0.4484, 0.5302, 0.4299, 0.1777, 0.3078, 0.1758, 0.2842, 0.2422, 0.2624, 0.2507, 0.2862, 0.1777, 0.3078, 0.1151, 0.3156, 0.1188, 0.2893, 0.1758, 0.2842, 0.1556, 0.1386, 0.2129, 0.1039, 0.2206, 0.1259, 0.1623, 0.1609, 0.6844, 0.3818, 0.7131, 0.3835, 0.7083, 0.4207, 0.6859, 0.4206, 0.1556, 0.1386, 0.1623, 0.1609, 0.1271, 0.1725, 0.125, 0.1501, 0.3003, 0.1685, 0.3626, 0.1295, 0.3828, 0.1699, 0.3086, 0.184, 0.3003, 0.1685, 0.3086, 0.184, 0.2308, 0.2166, 0.2283, 0.1941, 0.8851, 0.1409, 0.8832, 0.1584, 0.8704, 0.1643, 0.8705, 0.1396, 0.3198, 0.2618, 0.3188, 0.2327, 0.3809, 0.2416, 0.3575, 0.2703, 0.3198, 0.2618, 0.2507, 0.2862, 0.2422, 0.2624, 0.3188, 0.2327, 0.2681, 0.07242, 0.3334, 0.03322, 0.34, 0.06024, 0.277, 0.09673, 0.2681, 0.07242, 0.277, 0.09673, 0.2206, 0.1259, 0.2129, 0.1039, 0.9776, 0.1904, 0.9869, 0.2338, 0.9669, 0.2356, 0.96, 0.2005, 0.8851, 0.1409, 0.9067, 0.1441, 0.9047, 0.15, 0.8832, 0.1584, 0.8705, 0.1396, 0.8704, 0.1643, 0.8551, 0.1717, 0.8516, 0.1386, 0.9776, 0.1904, 0.96, 0.2005, 0.9345, 0.1667, 0.9405, 0.1637, 0.9869, 0.2338, 0.9881, 0.277, 0.9694, 0.2723, 0.9669, 0.2356, 0.9112, 0.3036, 0.9523, 0.267, 0.9694, 0.2723, 0.9397, 0.3155, 0.9151, 0.1443, 0.9189, 0.145, 0.9187, 0.1458, 0.9143, 0.1465, 0.9151, 0.1443, 0.9143, 0.1465, 0.9047, 0.15, 0.9067, 0.1441, 0.9285, 0.1508, 0.9261, 0.1523, 0.9227, 0.1471, 0.9231, 0.1463, 0.9285, 0.1508, 0.9405, 0.1637, 0.9345, 0.1667, 0.9261, 0.1523, 0.5002, 0.0615, 0.5003, 0.06154, 0.5002, 0.06157, 0.5001, 0.0615, 0.5002, 0.0615, 0.5001, 0.0615, 0.5001, 0.0615, 0.5001, 0.06149, 0.5001, 0.06149, 0.5001, 0.0615, 0.5, 0.06152, 0.5, 0.06149, 0.5001, 0.06149, 0.5001, 0.06149, 0.5001, 0.06149, 0.5001, 0.0615, 0.5008, 0.06175, 0.5027, 0.06293, 0.5023, 0.06404, 0.5007, 0.06196, 0.5008, 0.06175, 0.5007, 0.06196, 0.5002, 0.06157, 0.5003, 0.06154, 0.4995, 0.06147, 0.4995, 0.06167, 0.4972, 0.06248, 0.4974, 0.06152, 0.4995, 0.06147, 0.5, 0.06149, 0.5, 0.06152, 0.4995, 0.06167, 0.04401, 0.2106, 0.06406, 0.2204, 0.0604, 0.2302, 0.04023, 0.2182, 0.04401, 0.2106, 0.04023, 0.2182, 0.0265, 0.2107, 0.02918, 0.2046, 0.01113, 0.246, 0.02514, 0.2347, 0.04469, 0.2547, 0.0319, 0.2697, 0.01113, 0.246, 6.816e-05, 0.2225, 0.01298, 0.22, 0.02514, 0.2347, 0.5001, 0.06149, 0.5001, 0.0615, 0.5001, 0.06149, 0.5001, 0.06149, 0.5001, 0.06149, 0.5001, 0.06149, 0.5001, 0.0615, 0.5001, 0.0615, 0.4567, 0.005204, 0.475, 0.002931, 0.4274, 0.02291, 0.4106, 0.01398, 0.9211, 0.1453, 0.9211, 0.1453, 0.9211, 0.1453, 0.9211, 0.1453, 0.9211, 0.1453, 0.9211, 0.1453, 0.9211, 0.1453, 0.9211, 0.1453, 0.002421, 0.1943, 0.0158, 0.1721, 0.02481, 0.1819, 0.01792, 0.2005, 0.0001128, 0.2084, 0.01473, 0.2098, 0.01298, 0.22, 6.816e-05, 0.2225, 0.002421, 0.1943, 0.01792, 0.2005, 0.01473, 0.2098, 0.0001128, 0.2084, 0.01792, 0.2005, 0.02918, 0.2046, 0.0265, 0.2107, 0.01473, 0.2098, 0.112, 0.1514, 0.125, 0.1501, 0.1271, 0.1725, 0.1128, 0.1735, 0.09889, 0.1526, 0.09874, 0.1742, 0.06942, 0.1729, 0.06837, 0.1529, 0.4048, 0.1128, 0.4166, 0.1389, 0.3828, 0.1699, 0.3626, 0.1295, 0.4048, 0.1128, 0.4413, 0.07668, 0.446, 0.09628, 0.4166, 0.1389, 0.1099, 0.2383, 0.1271, 0.2428, 0.1251, 0.2568, 0.1072, 0.2517, 0.0929, 0.2346, 0.08925, 0.2465, 0.0604, 0.2302, 0.06406, 0.2204, 0.3866, 0.01765, 0.4106, 0.01398, 0.4274, 0.02291, 0.3938, 0.03717, 0.6434, 0.414, 0.6492, 0.4359, 0.6171, 0.4479, 0.6141, 0.4333, 0.3866, 0.01765, 0.3938, 0.03717, 0.34, 0.06024, 0.3334, 0.03322, 0.03973, 0.1574, 0.06837, 0.1529, 0.06942, 0.1729, 0.04385, 0.1757, 0.03973, 0.1574, 0.04385, 0.1757, 0.02481, 0.1819, 0.0158, 0.1721, 0.4042, 0.3098, 0.4281, 0.2958, 0.4686, 0.3292, 0.4462, 0.3489, 0.4042, 0.3098, 0.3575, 0.2703, 0.3809, 0.2416, 0.4281, 0.2958, 0.09297, 0.31, 0.09687, 0.286, 0.1188, 0.2893, 0.1151, 0.3156, 0.07262, 0.3026, 0.0319, 0.2697, 0.04469, 0.2547, 0.07861, 0.2794, 0.09687, 0.286, 0.1041, 0.2651, 0.1101, 0.2744, 0.1108, 0.2762, 0.1104, 0.2774, 0.1093, 0.2787, 0.1041, 0.2651, 0.1234, 0.2693, 0.1132, 0.2755, 0.1101, 0.2744, 0.1188, 0.2893, 0.09687, 0.286, 0.1093, 0.2787, 0.1124, 0.2799, 0.1101, 0.2744, 0.1132, 0.2755, 0.1122, 0.2768, 0.1108, 0.2762, 0.1104, 0.2774, 0.1117, 0.2781, 0.1124, 0.2799, 0.1093, 0.2787, 0.1104, 0.2774, 0.1108, 0.2762, 0.1122, 0.2768, 0.1117, 0.2781])
me_cube.materials.append(mat_material)
me_cube.use_remesh_preserve_volume = False
me_cube.use_remesh_preserve_attributes = False
me_cube.use_mirror_vertex_groups = False
me_cube.update()

# ---- objects
ob_cube = bpy.data.objects.new('Cube', me_cube)
ob_lamp = bpy.data.objects.new('Lamp', light_lamp)
ob_camera = bpy.data.objects.new('Camera', cam_camera)

# ---- transforms, parenting, visibility, modifiers, constraints
ob_cube.location = (0.0, 0.0, 0.0)
ob_cube.lock_rotations_4d = False
ob_cube.empty_display_type = 'ARROWS'
ob_cube.lineart.crease_threshold = 0.0
_m = ob_cube.modifiers.new('ミラー', 'MIRROR')
_m.use_clip = True
ob_lamp.location = (4.076, 1.005, 5.904)
ob_lamp.rotation_euler = (0.6503, 0.05522, 1.866)
ob_lamp.lock_rotations_4d = False
ob_lamp.empty_display_type = 'ARROWS'
ob_lamp.color = (0.0, 0.0, 0.0, 0.0)
ob_lamp.lineart.crease_threshold = 0.0
ob_camera.location = (7.481, -6.508, 5.344)
ob_camera.rotation_euler = (1.109, 0.0, 0.8149)
ob_camera.lock_rotations_4d = False
ob_camera.empty_display_type = 'ARROWS'
ob_camera.color = (0.0, 0.0, 0.0, 0.0)
ob_camera.display_type = 'WIRE'
ob_camera.lineart.crease_threshold = 0.0

# ---- collection membership
col_collection_1.objects.link(ob_cube)
col_collection_1.objects.link(ob_lamp)
col_collection_1.objects.link(ob_camera)

# ---- scene / render settings (as saved in the file)
scene.camera = ob_camera
scene.frame_start = 1; scene.frame_end = 250; scene.frame_set(1)
scene.render.engine = 'BLENDER_EEVEE_NEXT'
scene.render.resolution_percentage = 50
scene.render.dither_intensity = 0.0
scene.cycles.use_denoising = False
scene.cycles.samples = 128
scene.cycles.sampling_pattern = 'TABULATED_SOBOL'
scene.cycles.use_adaptive_sampling = False
scene.cycles.use_light_tree = False
scene.cycles.blur_glossy = 0.0
scene.cycles.sample_clamp_indirect = 0.0
scene.view_settings.view_transform = 'Standard'
bpy.context.view_layer.update()
